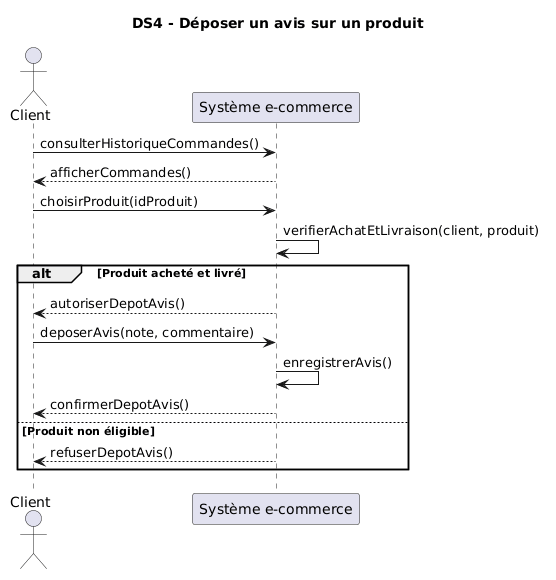

The diagram above was rendered by PlantUML. Its source (embedded in the PNG):
@startuml
title DS4 - Déposer un avis sur un produit

actor Client
participant "Système e-commerce" as Systeme

Client -> Systeme : consulterHistoriqueCommandes()
Systeme --> Client : afficherCommandes()

Client -> Systeme : choisirProduit(idProduit)
Systeme -> Systeme : verifierAchatEtLivraison(client, produit)

alt Produit acheté et livré
    Systeme --> Client : autoriserDepotAvis()

    Client -> Systeme : deposerAvis(note, commentaire)
    Systeme -> Systeme : enregistrerAvis()
    Systeme --> Client : confirmerDepotAvis()

else Produit non éligible
    Systeme --> Client : refuserDepotAvis()
end
@enduml